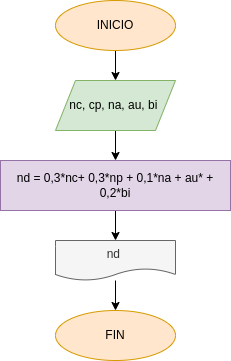

The diagram above was exported from draw.io. Its source (the exported page's mxGraphModel, read from the mxfile embedded in the PNG):
<mxGraphModel dx="1089" dy="303" grid="1" gridSize="10" guides="1" tooltips="1" connect="1" arrows="1" fold="1" page="1" pageScale="1" pageWidth="827" pageHeight="1169" math="0" shadow="0">
  <root>
    <mxCell id="0" />
    <mxCell id="1" parent="0" />
    <mxCell id="9" style="edgeStyle=none;html=1;exitX=0.5;exitY=1;exitDx=0;exitDy=0;" parent="1" source="7" target="8" edge="1">
      <mxGeometry relative="1" as="geometry" />
    </mxCell>
    <mxCell id="7" value="INICIO" style="ellipse;whiteSpace=wrap;html=1;fillColor=#ffe6cc;strokeColor=#d79b00;" parent="1" vertex="1">
      <mxGeometry x="-660" y="10" width="120" height="50" as="geometry" />
    </mxCell>
    <mxCell id="12" style="edgeStyle=none;html=1;exitX=0.5;exitY=1;exitDx=0;exitDy=0;entryX=0.5;entryY=0;entryDx=0;entryDy=0;" parent="1" source="8" target="10" edge="1">
      <mxGeometry relative="1" as="geometry" />
    </mxCell>
    <mxCell id="8" value="nc, cp, na, au, bi&amp;nbsp;" style="shape=parallelogram;perimeter=parallelogramPerimeter;whiteSpace=wrap;html=1;fixedSize=1;fillColor=#d5e8d4;strokeColor=#82b366;" parent="1" vertex="1">
      <mxGeometry x="-660" y="90" width="120" height="50" as="geometry" />
    </mxCell>
    <mxCell id="15" style="edgeStyle=none;html=1;entryX=0.5;entryY=0;entryDx=0;entryDy=0;" parent="1" source="10" target="14" edge="1">
      <mxGeometry relative="1" as="geometry" />
    </mxCell>
    <mxCell id="10" value="nd = 0,3*nc+ 0,3*np + 0,1*na + au* + 0,2*bi" style="rounded=0;whiteSpace=wrap;html=1;fillColor=#e1d5e7;strokeColor=#9673a6;" parent="1" vertex="1">
      <mxGeometry x="-715" y="170" width="230" height="50" as="geometry" />
    </mxCell>
    <mxCell id="18" style="edgeStyle=none;html=1;entryX=0.5;entryY=0;entryDx=0;entryDy=0;" parent="1" source="14" target="16" edge="1">
      <mxGeometry relative="1" as="geometry" />
    </mxCell>
    <mxCell id="14" value="nd&amp;nbsp;" style="shape=document;whiteSpace=wrap;html=1;boundedLbl=1;fillColor=#f5f5f5;fontColor=#333333;strokeColor=#666666;" parent="1" vertex="1">
      <mxGeometry x="-660" y="250" width="120" height="40" as="geometry" />
    </mxCell>
    <mxCell id="16" value="FIN" style="ellipse;whiteSpace=wrap;html=1;fillColor=#ffe6cc;strokeColor=#d79b00;" parent="1" vertex="1">
      <mxGeometry x="-660" y="320" width="120" height="50" as="geometry" />
    </mxCell>
  </root>
</mxGraphModel>